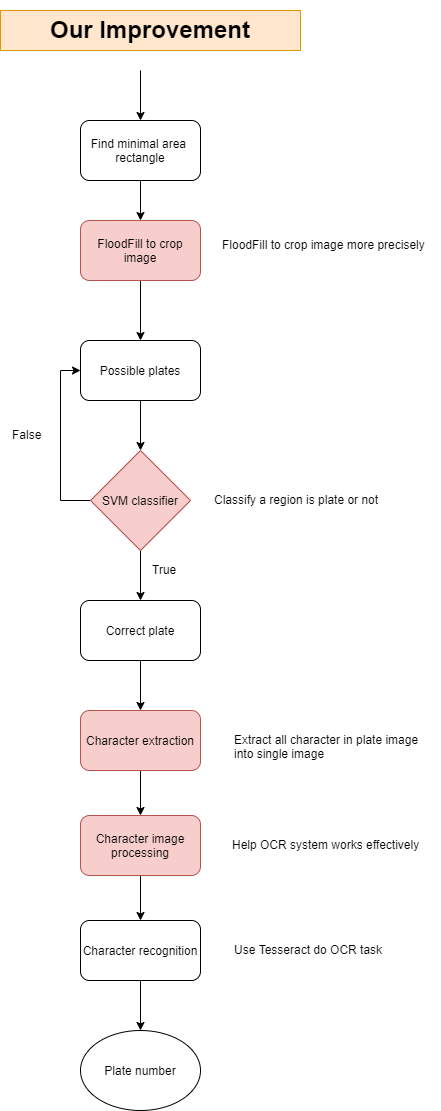

The diagram above was exported from draw.io. Its source (the exported page's mxGraphModel, read from the mxfile embedded in the PNG):
<mxGraphModel dx="868" dy="1619" grid="1" gridSize="10" guides="1" tooltips="1" connect="1" arrows="1" fold="1" page="1" pageScale="1" pageWidth="827" pageHeight="1169" math="0" shadow="0">
  <root>
    <mxCell id="0" />
    <mxCell id="1" parent="0" />
    <mxCell id="amo_9bIE72sQSKWu2psV-5" value="" style="edgeStyle=orthogonalEdgeStyle;rounded=0;orthogonalLoop=1;jettySize=auto;html=1;" parent="1" source="amo_9bIE72sQSKWu2psV-4" target="amo_9bIE72sQSKWu2psV-1" edge="1">
      <mxGeometry relative="1" as="geometry" />
    </mxCell>
    <mxCell id="amo_9bIE72sQSKWu2psV-9" value="" style="edgeStyle=orthogonalEdgeStyle;rounded=0;orthogonalLoop=1;jettySize=auto;html=1;" parent="1" source="amo_9bIE72sQSKWu2psV-1" target="amo_9bIE72sQSKWu2psV-8" edge="1">
      <mxGeometry relative="1" as="geometry" />
    </mxCell>
    <mxCell id="amo_9bIE72sQSKWu2psV-1" value="Possible plates" style="rounded=1;whiteSpace=wrap;html=1;" parent="1" vertex="1">
      <mxGeometry x="250" y="60" width="120" height="60" as="geometry" />
    </mxCell>
    <mxCell id="amo_9bIE72sQSKWu2psV-4" value="FloodFill to crop image" style="rounded=1;whiteSpace=wrap;html=1;fillColor=#f8cecc;strokeColor=#b85450;" parent="1" vertex="1">
      <mxGeometry x="250" y="-60" width="120" height="60" as="geometry" />
    </mxCell>
    <mxCell id="amo_9bIE72sQSKWu2psV-12" style="edgeStyle=orthogonalEdgeStyle;rounded=0;orthogonalLoop=1;jettySize=auto;html=1;entryX=0;entryY=0.5;entryDx=0;entryDy=0;" parent="1" source="amo_9bIE72sQSKWu2psV-8" target="amo_9bIE72sQSKWu2psV-1" edge="1">
      <mxGeometry relative="1" as="geometry">
        <Array as="points">
          <mxPoint x="230" y="220" />
          <mxPoint x="230" y="90" />
        </Array>
      </mxGeometry>
    </mxCell>
    <mxCell id="amo_9bIE72sQSKWu2psV-25" value="" style="edgeStyle=orthogonalEdgeStyle;rounded=0;orthogonalLoop=1;jettySize=auto;html=1;" parent="1" source="amo_9bIE72sQSKWu2psV-8" target="amo_9bIE72sQSKWu2psV-24" edge="1">
      <mxGeometry relative="1" as="geometry" />
    </mxCell>
    <mxCell id="amo_9bIE72sQSKWu2psV-8" value="SVM classifier" style="rhombus;whiteSpace=wrap;html=1;fillColor=#f8cecc;strokeColor=#b85450;" parent="1" vertex="1">
      <mxGeometry x="260" y="170" width="100" height="100" as="geometry" />
    </mxCell>
    <mxCell id="amo_9bIE72sQSKWu2psV-29" value="" style="edgeStyle=orthogonalEdgeStyle;rounded=0;orthogonalLoop=1;jettySize=auto;html=1;" parent="1" source="amo_9bIE72sQSKWu2psV-10" target="amo_9bIE72sQSKWu2psV-28" edge="1">
      <mxGeometry relative="1" as="geometry" />
    </mxCell>
    <mxCell id="amo_9bIE72sQSKWu2psV-10" value="Character extraction" style="rounded=1;whiteSpace=wrap;html=1;fillColor=#f8cecc;strokeColor=#b85450;" parent="1" vertex="1">
      <mxGeometry x="250" y="430" width="120" height="60" as="geometry" />
    </mxCell>
    <mxCell id="amo_9bIE72sQSKWu2psV-19" value="" style="edgeStyle=orthogonalEdgeStyle;rounded=0;orthogonalLoop=1;jettySize=auto;html=1;" parent="1" source="amo_9bIE72sQSKWu2psV-16" edge="1">
      <mxGeometry relative="1" as="geometry">
        <mxPoint x="310" y="750" as="targetPoint" />
      </mxGeometry>
    </mxCell>
    <mxCell id="amo_9bIE72sQSKWu2psV-16" value="Character recognition&lt;br&gt;" style="rounded=1;whiteSpace=wrap;html=1;" parent="1" vertex="1">
      <mxGeometry x="250" y="640" width="120" height="60" as="geometry" />
    </mxCell>
    <mxCell id="amo_9bIE72sQSKWu2psV-13" value="True" style="text;html=1;resizable=0;points=[];autosize=1;align=left;verticalAlign=top;spacingTop=-4;" parent="1" vertex="1">
      <mxGeometry x="320" y="280" width="40" height="20" as="geometry" />
    </mxCell>
    <mxCell id="amo_9bIE72sQSKWu2psV-14" value="False" style="text;html=1;resizable=0;points=[];autosize=1;align=left;verticalAlign=top;spacingTop=-4;" parent="1" vertex="1">
      <mxGeometry x="180" y="145" width="40" height="20" as="geometry" />
    </mxCell>
    <mxCell id="amo_9bIE72sQSKWu2psV-15" value="FloodFill to crop image more precisely&lt;br&gt;&lt;br&gt;" style="text;html=1;resizable=0;points=[];autosize=1;align=left;verticalAlign=top;spacingTop=-4;" parent="1" vertex="1">
      <mxGeometry x="390" y="-45" width="220" height="30" as="geometry" />
    </mxCell>
    <mxCell id="amo_9bIE72sQSKWu2psV-20" value="Plate number" style="ellipse;whiteSpace=wrap;html=1;" parent="1" vertex="1">
      <mxGeometry x="250" y="750" width="120" height="80" as="geometry" />
    </mxCell>
    <mxCell id="amo_9bIE72sQSKWu2psV-21" value="Classify a region is plate or not" style="text;html=1;resizable=0;points=[];autosize=1;align=left;verticalAlign=top;spacingTop=-4;" parent="1" vertex="1">
      <mxGeometry x="382" y="210" width="180" height="20" as="geometry" />
    </mxCell>
    <mxCell id="amo_9bIE72sQSKWu2psV-26" value="" style="edgeStyle=orthogonalEdgeStyle;rounded=0;orthogonalLoop=1;jettySize=auto;html=1;" parent="1" source="amo_9bIE72sQSKWu2psV-24" target="amo_9bIE72sQSKWu2psV-10" edge="1">
      <mxGeometry relative="1" as="geometry" />
    </mxCell>
    <mxCell id="amo_9bIE72sQSKWu2psV-24" value="Correct plate" style="rounded=1;whiteSpace=wrap;html=1;" parent="1" vertex="1">
      <mxGeometry x="250" y="320" width="120" height="60" as="geometry" />
    </mxCell>
    <mxCell id="amo_9bIE72sQSKWu2psV-27" value="&lt;h1&gt;Our Improvement&lt;/h1&gt;" style="text;html=1;spacing=5;spacingTop=-20;whiteSpace=wrap;overflow=hidden;rounded=0;fillColor=#ffe6cc;strokeColor=#d79b00;align=center;" parent="1" vertex="1">
      <mxGeometry x="170" y="-270" width="300" height="40" as="geometry" />
    </mxCell>
    <mxCell id="amo_9bIE72sQSKWu2psV-30" value="" style="edgeStyle=orthogonalEdgeStyle;rounded=0;orthogonalLoop=1;jettySize=auto;html=1;" parent="1" source="amo_9bIE72sQSKWu2psV-28" target="amo_9bIE72sQSKWu2psV-16" edge="1">
      <mxGeometry relative="1" as="geometry" />
    </mxCell>
    <mxCell id="amo_9bIE72sQSKWu2psV-28" value="Character image processing" style="rounded=1;whiteSpace=wrap;html=1;fillColor=#f8cecc;strokeColor=#b85450;" parent="1" vertex="1">
      <mxGeometry x="250" y="535" width="120" height="60" as="geometry" />
    </mxCell>
    <mxCell id="amo_9bIE72sQSKWu2psV-31" value="Help OCR system works effectively" style="text;html=1;resizable=0;points=[];autosize=1;align=left;verticalAlign=top;spacingTop=-4;" parent="1" vertex="1">
      <mxGeometry x="400" y="555" width="200" height="20" as="geometry" />
    </mxCell>
    <mxCell id="amo_9bIE72sQSKWu2psV-32" value="Use Tesseract do OCR task" style="text;html=1;resizable=0;points=[];autosize=1;align=left;verticalAlign=top;spacingTop=-4;" parent="1" vertex="1">
      <mxGeometry x="402" y="660" width="160" height="20" as="geometry" />
    </mxCell>
    <mxCell id="amo_9bIE72sQSKWu2psV-33" value="Extract all character in plate image &lt;br&gt;into single image" style="text;html=1;resizable=0;points=[];autosize=1;align=left;verticalAlign=top;spacingTop=-4;" parent="1" vertex="1">
      <mxGeometry x="402" y="450" width="200" height="30" as="geometry" />
    </mxCell>
    <mxCell id="RmI3KTSdNzCW4mLxnG0q-3" value="" style="edgeStyle=orthogonalEdgeStyle;rounded=0;orthogonalLoop=1;jettySize=auto;html=1;" parent="1" source="RmI3KTSdNzCW4mLxnG0q-2" target="amo_9bIE72sQSKWu2psV-4" edge="1">
      <mxGeometry relative="1" as="geometry" />
    </mxCell>
    <mxCell id="RmI3KTSdNzCW4mLxnG0q-2" value="Find minimal area &lt;br&gt;rectangle" style="rounded=1;whiteSpace=wrap;html=1;" parent="1" vertex="1">
      <mxGeometry x="250" y="-160" width="120" height="60" as="geometry" />
    </mxCell>
    <mxCell id="RmI3KTSdNzCW4mLxnG0q-5" value="" style="endArrow=classic;html=1;entryX=0.5;entryY=0;entryDx=0;entryDy=0;" parent="1" target="RmI3KTSdNzCW4mLxnG0q-2" edge="1">
      <mxGeometry width="50" height="50" relative="1" as="geometry">
        <mxPoint x="310" y="-210" as="sourcePoint" />
        <mxPoint x="340" y="-210" as="targetPoint" />
      </mxGeometry>
    </mxCell>
  </root>
</mxGraphModel>